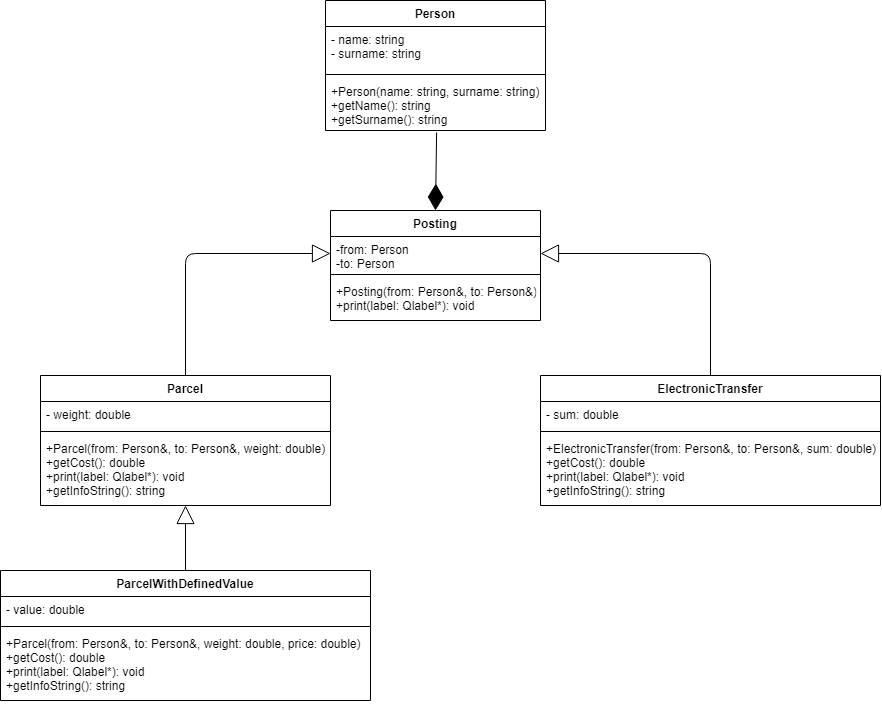

The diagram above was exported from draw.io. Its source (the exported page's mxGraphModel, read from the mxfile embedded in the PNG):
<mxGraphModel dx="1217" dy="706" grid="1" gridSize="10" guides="1" tooltips="1" connect="1" arrows="1" fold="1" page="1" pageScale="1" pageWidth="1654" pageHeight="2336" math="0" shadow="0">
  <root>
    <mxCell id="0" />
    <mxCell id="1" parent="0" />
    <mxCell id="tmcx9Ea9DdJX0OFxQvwP-19" value="Posting" style="swimlane;fontStyle=1;align=center;verticalAlign=top;childLayout=stackLayout;horizontal=1;startSize=26;horizontalStack=0;resizeParent=1;resizeParentMax=0;resizeLast=0;collapsible=1;marginBottom=0;" vertex="1" parent="1">
      <mxGeometry x="722" y="230" width="210" height="110" as="geometry" />
    </mxCell>
    <mxCell id="tmcx9Ea9DdJX0OFxQvwP-20" value="-from: Person&#10;-to: Person" style="text;strokeColor=none;fillColor=none;align=left;verticalAlign=top;spacingLeft=4;spacingRight=4;overflow=hidden;rotatable=0;points=[[0,0.5],[1,0.5]];portConstraint=eastwest;" vertex="1" parent="tmcx9Ea9DdJX0OFxQvwP-19">
      <mxGeometry y="26" width="210" height="34" as="geometry" />
    </mxCell>
    <mxCell id="tmcx9Ea9DdJX0OFxQvwP-21" value="" style="line;strokeWidth=1;fillColor=none;align=left;verticalAlign=middle;spacingTop=-1;spacingLeft=3;spacingRight=3;rotatable=0;labelPosition=right;points=[];portConstraint=eastwest;" vertex="1" parent="tmcx9Ea9DdJX0OFxQvwP-19">
      <mxGeometry y="60" width="210" height="8" as="geometry" />
    </mxCell>
    <mxCell id="tmcx9Ea9DdJX0OFxQvwP-22" value="+Posting(from: Person&amp;, to: Person&amp;)&#10;+print(label: Qlabel*): void" style="text;strokeColor=none;fillColor=none;align=left;verticalAlign=top;spacingLeft=4;spacingRight=4;overflow=hidden;rotatable=0;points=[[0,0.5],[1,0.5]];portConstraint=eastwest;" vertex="1" parent="tmcx9Ea9DdJX0OFxQvwP-19">
      <mxGeometry y="68" width="210" height="42" as="geometry" />
    </mxCell>
    <mxCell id="tmcx9Ea9DdJX0OFxQvwP-23" value="Parcel" style="swimlane;fontStyle=1;align=center;verticalAlign=top;childLayout=stackLayout;horizontal=1;startSize=26;horizontalStack=0;resizeParent=1;resizeParentMax=0;resizeLast=0;collapsible=1;marginBottom=0;" vertex="1" parent="1">
      <mxGeometry x="432" y="395" width="290" height="130" as="geometry" />
    </mxCell>
    <mxCell id="tmcx9Ea9DdJX0OFxQvwP-24" value="- weight: double" style="text;strokeColor=none;fillColor=none;align=left;verticalAlign=top;spacingLeft=4;spacingRight=4;overflow=hidden;rotatable=0;points=[[0,0.5],[1,0.5]];portConstraint=eastwest;" vertex="1" parent="tmcx9Ea9DdJX0OFxQvwP-23">
      <mxGeometry y="26" width="290" height="26" as="geometry" />
    </mxCell>
    <mxCell id="tmcx9Ea9DdJX0OFxQvwP-25" value="" style="line;strokeWidth=1;fillColor=none;align=left;verticalAlign=middle;spacingTop=-1;spacingLeft=3;spacingRight=3;rotatable=0;labelPosition=right;points=[];portConstraint=eastwest;" vertex="1" parent="tmcx9Ea9DdJX0OFxQvwP-23">
      <mxGeometry y="52" width="290" height="8" as="geometry" />
    </mxCell>
    <mxCell id="tmcx9Ea9DdJX0OFxQvwP-26" value="+Parcel(from: Person&amp;, to: Person&amp;, weight: double)&#10;+getCost(): double&#10;+print(label: Qlabel*): void&#10;+getInfoString(): string" style="text;strokeColor=none;fillColor=none;align=left;verticalAlign=top;spacingLeft=4;spacingRight=4;overflow=hidden;rotatable=0;points=[[0,0.5],[1,0.5]];portConstraint=eastwest;" vertex="1" parent="tmcx9Ea9DdJX0OFxQvwP-23">
      <mxGeometry y="60" width="290" height="70" as="geometry" />
    </mxCell>
    <mxCell id="tmcx9Ea9DdJX0OFxQvwP-27" value="Person" style="swimlane;fontStyle=1;align=center;verticalAlign=top;childLayout=stackLayout;horizontal=1;startSize=26;horizontalStack=0;resizeParent=1;resizeParentMax=0;resizeLast=0;collapsible=1;marginBottom=0;" vertex="1" parent="1">
      <mxGeometry x="717" y="20" width="220" height="130" as="geometry" />
    </mxCell>
    <mxCell id="tmcx9Ea9DdJX0OFxQvwP-28" value="- name: string&#10;- surname: string" style="text;strokeColor=none;fillColor=none;align=left;verticalAlign=top;spacingLeft=4;spacingRight=4;overflow=hidden;rotatable=0;points=[[0,0.5],[1,0.5]];portConstraint=eastwest;" vertex="1" parent="tmcx9Ea9DdJX0OFxQvwP-27">
      <mxGeometry y="26" width="220" height="44" as="geometry" />
    </mxCell>
    <mxCell id="tmcx9Ea9DdJX0OFxQvwP-29" value="" style="line;strokeWidth=1;fillColor=none;align=left;verticalAlign=middle;spacingTop=-1;spacingLeft=3;spacingRight=3;rotatable=0;labelPosition=right;points=[];portConstraint=eastwest;" vertex="1" parent="tmcx9Ea9DdJX0OFxQvwP-27">
      <mxGeometry y="70" width="220" height="8" as="geometry" />
    </mxCell>
    <mxCell id="tmcx9Ea9DdJX0OFxQvwP-30" value="+Person(name: string, surname: string) &#10;+getName(): string&#10;+getSurname(): string" style="text;strokeColor=none;fillColor=none;align=left;verticalAlign=top;spacingLeft=4;spacingRight=4;overflow=hidden;rotatable=0;points=[[0,0.5],[1,0.5]];portConstraint=eastwest;" vertex="1" parent="tmcx9Ea9DdJX0OFxQvwP-27">
      <mxGeometry y="78" width="220" height="52" as="geometry" />
    </mxCell>
    <mxCell id="tmcx9Ea9DdJX0OFxQvwP-31" value="" style="endArrow=diamondThin;endFill=1;endSize=24;html=1;entryX=0.5;entryY=0;entryDx=0;entryDy=0;exitX=0.505;exitY=1.038;exitDx=0;exitDy=0;exitPerimeter=0;" edge="1" parent="1" source="tmcx9Ea9DdJX0OFxQvwP-30" target="tmcx9Ea9DdJX0OFxQvwP-19">
      <mxGeometry width="160" relative="1" as="geometry">
        <mxPoint x="1110" y="180" as="sourcePoint" />
        <mxPoint x="1270" y="180" as="targetPoint" />
      </mxGeometry>
    </mxCell>
    <mxCell id="tmcx9Ea9DdJX0OFxQvwP-32" value="" style="endArrow=block;endSize=16;endFill=0;html=1;exitX=0.5;exitY=0;exitDx=0;exitDy=0;entryX=0;entryY=0.5;entryDx=0;entryDy=0;edgeStyle=orthogonalEdgeStyle;" edge="1" parent="1" source="tmcx9Ea9DdJX0OFxQvwP-23" target="tmcx9Ea9DdJX0OFxQvwP-20">
      <mxGeometry width="160" relative="1" as="geometry">
        <mxPoint x="470" y="410" as="sourcePoint" />
        <mxPoint x="630" y="410" as="targetPoint" />
      </mxGeometry>
    </mxCell>
    <mxCell id="tmcx9Ea9DdJX0OFxQvwP-33" value="ElectronicTransfer" style="swimlane;fontStyle=1;align=center;verticalAlign=top;childLayout=stackLayout;horizontal=1;startSize=26;horizontalStack=0;resizeParent=1;resizeParentMax=0;resizeLast=0;collapsible=1;marginBottom=0;" vertex="1" parent="1">
      <mxGeometry x="932" y="395" width="340" height="130" as="geometry" />
    </mxCell>
    <mxCell id="tmcx9Ea9DdJX0OFxQvwP-34" value="- sum: double" style="text;strokeColor=none;fillColor=none;align=left;verticalAlign=top;spacingLeft=4;spacingRight=4;overflow=hidden;rotatable=0;points=[[0,0.5],[1,0.5]];portConstraint=eastwest;" vertex="1" parent="tmcx9Ea9DdJX0OFxQvwP-33">
      <mxGeometry y="26" width="340" height="26" as="geometry" />
    </mxCell>
    <mxCell id="tmcx9Ea9DdJX0OFxQvwP-35" value="" style="line;strokeWidth=1;fillColor=none;align=left;verticalAlign=middle;spacingTop=-1;spacingLeft=3;spacingRight=3;rotatable=0;labelPosition=right;points=[];portConstraint=eastwest;" vertex="1" parent="tmcx9Ea9DdJX0OFxQvwP-33">
      <mxGeometry y="52" width="340" height="8" as="geometry" />
    </mxCell>
    <mxCell id="tmcx9Ea9DdJX0OFxQvwP-36" value="+ElectronicTransfer(from: Person&amp;, to: Person&amp;, sum: double)&#10;+getCost(): double&#10;+print(label: Qlabel*): void&#10;+getInfoString(): string&#10;" style="text;strokeColor=none;fillColor=none;align=left;verticalAlign=top;spacingLeft=4;spacingRight=4;overflow=hidden;rotatable=0;points=[[0,0.5],[1,0.5]];portConstraint=eastwest;" vertex="1" parent="tmcx9Ea9DdJX0OFxQvwP-33">
      <mxGeometry y="60" width="340" height="70" as="geometry" />
    </mxCell>
    <mxCell id="tmcx9Ea9DdJX0OFxQvwP-38" value="" style="endArrow=block;endSize=16;endFill=0;html=1;exitX=0.5;exitY=0;exitDx=0;exitDy=0;entryX=1;entryY=0.5;entryDx=0;entryDy=0;edgeStyle=orthogonalEdgeStyle;" edge="1" parent="1" source="tmcx9Ea9DdJX0OFxQvwP-33" target="tmcx9Ea9DdJX0OFxQvwP-20">
      <mxGeometry width="160" relative="1" as="geometry">
        <mxPoint x="670" y="360" as="sourcePoint" />
        <mxPoint x="830" y="360" as="targetPoint" />
      </mxGeometry>
    </mxCell>
    <mxCell id="tmcx9Ea9DdJX0OFxQvwP-55" value="ParcelWithDefinedValue" style="swimlane;fontStyle=1;align=center;verticalAlign=top;childLayout=stackLayout;horizontal=1;startSize=26;horizontalStack=0;resizeParent=1;resizeParentMax=0;resizeLast=0;collapsible=1;marginBottom=0;" vertex="1" parent="1">
      <mxGeometry x="392" y="590" width="370" height="130" as="geometry" />
    </mxCell>
    <mxCell id="tmcx9Ea9DdJX0OFxQvwP-56" value="- value: double" style="text;strokeColor=none;fillColor=none;align=left;verticalAlign=top;spacingLeft=4;spacingRight=4;overflow=hidden;rotatable=0;points=[[0,0.5],[1,0.5]];portConstraint=eastwest;" vertex="1" parent="tmcx9Ea9DdJX0OFxQvwP-55">
      <mxGeometry y="26" width="370" height="26" as="geometry" />
    </mxCell>
    <mxCell id="tmcx9Ea9DdJX0OFxQvwP-57" value="" style="line;strokeWidth=1;fillColor=none;align=left;verticalAlign=middle;spacingTop=-1;spacingLeft=3;spacingRight=3;rotatable=0;labelPosition=right;points=[];portConstraint=eastwest;" vertex="1" parent="tmcx9Ea9DdJX0OFxQvwP-55">
      <mxGeometry y="52" width="370" height="8" as="geometry" />
    </mxCell>
    <mxCell id="tmcx9Ea9DdJX0OFxQvwP-58" value="+Parcel(from: Person&amp;, to: Person&amp;, weight: double, price: double)&#10;+getCost(): double&#10;+print(label: Qlabel*): void&#10;+getInfoString(): string" style="text;strokeColor=none;fillColor=none;align=left;verticalAlign=top;spacingLeft=4;spacingRight=4;overflow=hidden;rotatable=0;points=[[0,0.5],[1,0.5]];portConstraint=eastwest;" vertex="1" parent="tmcx9Ea9DdJX0OFxQvwP-55">
      <mxGeometry y="60" width="370" height="70" as="geometry" />
    </mxCell>
    <mxCell id="tmcx9Ea9DdJX0OFxQvwP-60" value="" style="endArrow=block;endSize=16;endFill=0;html=1;exitX=0.5;exitY=0;exitDx=0;exitDy=0;" edge="1" parent="1" source="tmcx9Ea9DdJX0OFxQvwP-55" target="tmcx9Ea9DdJX0OFxQvwP-26">
      <mxGeometry width="160" relative="1" as="geometry">
        <mxPoint x="510" y="570" as="sourcePoint" />
        <mxPoint x="670" y="570" as="targetPoint" />
      </mxGeometry>
    </mxCell>
  </root>
</mxGraphModel>